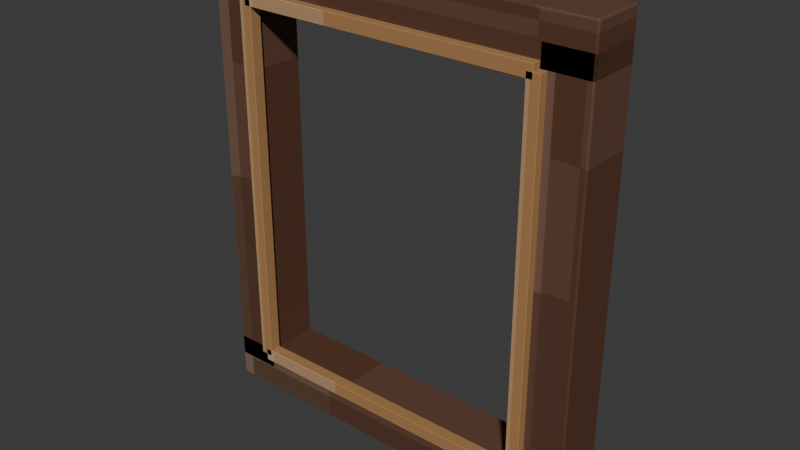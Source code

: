 # Source: normal_picture_frame_empty.blend  (saved by Blender 5.2.44; exported with 4.5.12 LTS)
import bpy
from mathutils import Matrix  # noqa: F401  (used for matrix-valued properties, if any)

bpy.ops.wm.read_factory_settings(use_empty=True)
scene = bpy.context.scene
scene.name = 'Scene'

# ---- collections
col_collection = bpy.data.collections.new('Collection'); scene.collection.children.link(col_collection)

# ---- images (referenced by path relative to the original .blend; pixels are not part of the script)
import os
ASSET_DIR = os.environ.get("B2B_ASSET_DIR", "")  # directory of the original .blend (textures are referenced by path, not embedded)
HERE = os.path.dirname(os.path.abspath(__file__))  # packed textures are extracted next to this script under _unpacked/

def load_image(name, relpath, width, height, colorspace="sRGB"):
    """Load a texture the original file referenced (path relative to the .blend, or extracted next to this script)."""
    p = next((c for c in (os.path.join(HERE, relpath), os.path.join(ASSET_DIR, relpath)) if relpath and os.path.exists(c)), "")
    if p:
        img = bpy.data.images.load(p, check_existing=True)
        img.name = name
    else:  # same state as the original file: an image datablock whose file is absent (Cycles renders it pink)
        img = bpy.data.images.new(name, width, height)
        img.source = "FILE"
        img.filepath = "//" + (relpath or name)
    img.colorspace_settings.name = colorspace
    return img
img_normal_picture_frame_empty_pixel_atlas = load_image('normal_picture_frame_empty_pixel_atlas', '_unpacked/normal_picture_frame_empty_pixel_atlas.4cdcf23b.png', 112, 16, 'sRGB')

# ---- materials (node trees are filled in below, after node groups)
mat_normal_picture_frame_empty_pixel_paint = bpy.data.materials.new('Normal Picture Frame Empty pixel paint')

# ---- material node trees
mat_normal_picture_frame_empty_pixel_paint.use_nodes = True; mat_normal_picture_frame_empty_pixel_paint.node_tree.nodes.clear()
_N = mat_normal_picture_frame_empty_pixel_paint.node_tree.nodes; _L = mat_normal_picture_frame_empty_pixel_paint.node_tree.links
n0 = _N.new('ShaderNodeBsdfPrincipled'); n0.name = 'Principled BSDF'; n0.location = (-200, 100)
n0.inputs[1].default_value = 0.06
n0.inputs[2].default_value = 0.76
n0.inputs[10].default_value = 0.005
n1 = _N.new('ShaderNodeOutputMaterial'); n1.name = 'Material Output'; n1.location = (200, 100)
n2 = _N.new('ShaderNodeTexImage'); n2.name = 'Image Texture'; n2.location = (0, 0)
n2.image = img_normal_picture_frame_empty_pixel_atlas
n2.interpolation = 'Closest'
_L.new(n0.outputs[0], n1.inputs[0])
_L.new(n2.outputs[0], n0.inputs[0])
n1.is_active_output = True

# ---- world
world_world = bpy.data.worlds.new('World'); scene.world = world_world
world_world.use_nodes = True; world_world.node_tree.nodes.clear()
_N = world_world.node_tree.nodes; _L = world_world.node_tree.links
n0 = _N.new('ShaderNodeOutputWorld'); n0.name = 'World Output'; n0.location = (200, 100)
n1 = _N.new('ShaderNodeBackground'); n1.name = 'Background'; n1.location = (-200, 100)
n1.inputs[0].default_value = (0.05088, 0.05088, 0.05088, 1.0)
_L.new(n1.outputs[0], n0.inputs[0])
n0.is_active_output = True
world_world.color = (0.05088, 0.05088, 0.05088)
world_world.sun_shadow_jitter_overblur = 0.0

# ---- meshes
me_cube = bpy.data.meshes.new('Cube')
me_cube.from_pydata([(-0.0445, -0.052, -0.42), (-0.0445, -0.055, -0.417), (-0.0475, -0.052, -0.417), (-0.0445, -0.055, 0.417), (-0.0445, -0.052, 0.42), (-0.0475, -0.052, 0.417), (-0.0445, 0.052, -0.42), (-0.0475, 0.052, -0.417), (-0.0445, 0.055, -0.417), (-0.0445, 0.052, 0.42), (-0.0445, 0.055, 0.417), (-0.0475, 0.052, 0.417), (0.0445, -0.052, -0.42), (0.0475, -0.052, -0.417), (0.0445, -0.055, -0.417), (0.0445, -0.052, 0.42), (0.0445, -0.055, 0.417), (0.0475, -0.052, 0.417), (0.0445, 0.052, -0.42), (0.0445, 0.055, -0.417), (0.0475, 0.052, -0.417), (0.0445, 0.052, 0.42), (0.0475, 0.052, 0.417), (0.0445, 0.055, 0.417)], [], [(0, 1, 2), (3, 4, 5), (6, 7, 8), (9, 10, 11), (12, 13, 14), (15, 16, 17), (18, 19, 20), (21, 22, 23), (6, 0, 2, 7), (1, 3, 5, 2), (4, 9, 11, 5), (10, 8, 7, 11), (18, 6, 8, 19), (9, 21, 23, 10), (22, 20, 19, 23), (12, 18, 20, 13), (21, 15, 17, 22), (16, 14, 13, 17), (0, 12, 14, 1), (15, 4, 3, 16), (6, 18, 12, 0), (2, 5, 11, 7), (14, 16, 3, 1), (21, 9, 4, 15), (8, 10, 23, 19), (20, 22, 17, 13)])
_uv = me_cube.uv_layers.new(name='UVMap')
_uv.uv.foreach_set('vector', [0.3105, 0.7164, 0.3105, 0.7225, 0.3095, 0.7164, 0.3729, 0.938, 0.373, 0.938, 0.3729, 0.945, 0.3105, 0.5061, 0.3095, 0.5061, 0.3105, 0.5, 0.373, 0.2802, 0.3729, 0.2845, 0.3729, 0.2729, 0.3402, 0.7164, 0.3413, 0.7164, 0.3408, 0.726, 0.3735, 0.723, 0.3729, 0.7295, 0.3729, 0.7179, 0.3402, 0.5061, 0.3408, 0.4965, 0.3413, 0.5061, 0.3735, 0.5028, 0.3729, 0.5061, 0.3729, 0.4947, 0.3105, 0.5061, 0.3105, 0.7164, 0.3095, 0.7164, 0.3095, 0.5061, 0.3414, 0.055, 0.3729, 0.055, 0.3729, 0.06107, 0.3414, 0.06107, 0.373, 0.06107, 0.373, 0.2802, 0.3729, 0.2729, 0.3729, 0.06107, 0.3729, 0.2845, 0.3414, 0.2845, 0.3414, 0.2714, 0.3729, 0.2729, 0.3402, 0.5061, 0.3105, 0.5061, 0.3105, 0.5, 0.3408, 0.4965, 0.373, 0.2802, 0.3735, 0.5028, 0.3729, 0.4947, 0.3729, 0.2845, 0.3729, 0.5061, 0.3413, 0.5061, 0.3408, 0.4965, 0.3729, 0.4947, 0.3402, 0.7164, 0.3402, 0.5061, 0.3413, 0.5061, 0.3413, 0.7164, 0.3735, 0.5028, 0.3735, 0.723, 0.3729, 0.7179, 0.3729, 0.5061, 0.3729, 0.7295, 0.3408, 0.726, 0.3413, 0.7164, 0.3729, 0.7179, 0.3105, 0.7164, 0.3402, 0.7164, 0.3408, 0.726, 0.3105, 0.7225, 0.3735, 0.723, 0.373, 0.938, 0.3729, 0.938, 0.3729, 0.7295, 0.3105, 0.5061, 0.3402, 0.5061, 0.3402, 0.7164, 0.3105, 0.7164, 0.3414, 0.06107, 0.3729, 0.06107, 0.3729, 0.2729, 0.3414, 0.2714, 0.3408, 0.726, 0.3729, 0.7295, 0.3729, 0.938, 0.3414, 0.938, 0.3735, 0.5028, 0.4038, 0.5061, 0.4038, 0.7164, 0.3735, 0.723, 0.3414, 0.2845, 0.3729, 0.2845, 0.3729, 0.4947, 0.3408, 0.4965, 0.3413, 0.5061, 0.3729, 0.5061, 0.3729, 0.7179, 0.3413, 0.7164])
me_cube.materials.append(mat_normal_picture_frame_empty_pixel_paint)
me_cube.update()
me_cube_001 = bpy.data.meshes.new('Cube.001')
me_cube_001.from_pydata([(-0.0445, -0.052, -0.42), (-0.0445, -0.055, -0.417), (-0.0475, -0.052, -0.417), (-0.0445, -0.055, 0.417), (-0.0445, -0.052, 0.42), (-0.0475, -0.052, 0.417), (-0.0445, 0.052, -0.42), (-0.0475, 0.052, -0.417), (-0.0445, 0.055, -0.417), (-0.0445, 0.052, 0.42), (-0.0445, 0.055, 0.417), (-0.0475, 0.052, 0.417), (0.0445, -0.052, -0.42), (0.0475, -0.052, -0.417), (0.0445, -0.055, -0.417), (0.0445, -0.052, 0.42), (0.0445, -0.055, 0.417), (0.0475, -0.052, 0.417), (0.0445, 0.052, -0.42), (0.0445, 0.055, -0.417), (0.0475, 0.052, -0.417), (0.0445, 0.052, 0.42), (0.0475, 0.052, 0.417), (0.0445, 0.055, 0.417)], [], [(0, 1, 2), (3, 4, 5), (6, 7, 8), (9, 10, 11), (12, 13, 14), (15, 16, 17), (18, 19, 20), (21, 22, 23), (6, 0, 2, 7), (1, 3, 5, 2), (4, 9, 11, 5), (10, 8, 7, 11), (18, 6, 8, 19), (9, 21, 23, 10), (22, 20, 19, 23), (12, 18, 20, 13), (21, 15, 17, 22), (16, 14, 13, 17), (0, 12, 14, 1), (15, 4, 3, 16), (6, 18, 12, 0), (2, 5, 11, 7), (14, 16, 3, 1), (21, 9, 4, 15), (8, 10, 23, 19), (20, 22, 17, 13)])
_uv = me_cube_001.uv_layers.new(name='UVMap')
_uv.uv.foreach_set('vector', [0.3105, 0.7164, 0.3105, 0.7225, 0.3095, 0.7164, 0.3729, 0.938, 0.373, 0.938, 0.3729, 0.945, 0.3105, 0.5061, 0.3095, 0.5061, 0.3105, 0.5, 0.373, 0.2802, 0.3729, 0.2845, 0.3729, 0.2729, 0.3402, 0.7164, 0.3413, 0.7164, 0.3408, 0.726, 0.3735, 0.723, 0.3729, 0.7295, 0.3729, 0.7179, 0.3402, 0.5061, 0.3408, 0.4965, 0.3413, 0.5061, 0.3735, 0.5028, 0.3729, 0.5061, 0.3729, 0.4947, 0.3105, 0.5061, 0.3105, 0.7164, 0.3095, 0.7164, 0.3095, 0.5061, 0.3414, 0.055, 0.3729, 0.055, 0.3729, 0.06107, 0.3414, 0.06107, 0.373, 0.06107, 0.373, 0.2802, 0.3729, 0.2729, 0.3729, 0.06107, 0.3729, 0.2845, 0.3414, 0.2845, 0.3414, 0.2714, 0.3729, 0.2729, 0.3402, 0.5061, 0.3105, 0.5061, 0.3105, 0.5, 0.3408, 0.4965, 0.373, 0.2802, 0.3735, 0.5028, 0.3729, 0.4947, 0.3729, 0.2845, 0.3729, 0.5061, 0.3413, 0.5061, 0.3408, 0.4965, 0.3729, 0.4947, 0.3402, 0.7164, 0.3402, 0.5061, 0.3413, 0.5061, 0.3413, 0.7164, 0.3735, 0.5028, 0.3735, 0.723, 0.3729, 0.7179, 0.3729, 0.5061, 0.3729, 0.7295, 0.3408, 0.726, 0.3413, 0.7164, 0.3729, 0.7179, 0.3105, 0.7164, 0.3402, 0.7164, 0.3408, 0.726, 0.3105, 0.7225, 0.3735, 0.723, 0.373, 0.938, 0.3729, 0.938, 0.3729, 0.7295, 0.3105, 0.5061, 0.3402, 0.5061, 0.3402, 0.7164, 0.3105, 0.7164, 0.3414, 0.06107, 0.3729, 0.06107, 0.3729, 0.2729, 0.3414, 0.2714, 0.3408, 0.726, 0.3729, 0.7295, 0.3729, 0.938, 0.3414, 0.938, 0.3735, 0.5028, 0.4038, 0.5061, 0.4038, 0.7164, 0.3735, 0.723, 0.3414, 0.2845, 0.3729, 0.2845, 0.3729, 0.4947, 0.3408, 0.4965, 0.3413, 0.5061, 0.3729, 0.5061, 0.3729, 0.7179, 0.3413, 0.7164])
me_cube_001.materials.append(mat_normal_picture_frame_empty_pixel_paint)
me_cube_001.update()
me_cube_002 = bpy.data.meshes.new('Cube.002')
me_cube_002.from_pydata([(-0.3945, -0.052, -0.0475), (-0.3945, -0.055, -0.0445), (-0.3975, -0.052, -0.0445), (-0.3945, -0.055, 0.0445), (-0.3945, -0.052, 0.0475), (-0.3975, -0.052, 0.0445), (-0.3945, 0.052, -0.0475), (-0.3975, 0.052, -0.0445), (-0.3945, 0.055, -0.0445), (-0.3945, 0.052, 0.0475), (-0.3945, 0.055, 0.0445), (-0.3975, 0.052, 0.0445), (0.3945, -0.052, -0.0475), (0.3975, -0.052, -0.0445), (0.3945, -0.055, -0.0445), (0.3945, -0.052, 0.0475), (0.3945, -0.055, 0.0445), (0.3975, -0.052, 0.0445), (0.3945, 0.052, -0.0475), (0.3945, 0.055, -0.0445), (0.3975, 0.052, -0.0445), (0.3945, 0.052, 0.0475), (0.3975, 0.052, 0.0445), (0.3945, 0.055, 0.0445)], [], [(0, 1, 2), (3, 4, 5), (6, 7, 8), (9, 10, 11), (12, 13, 14), (15, 16, 17), (18, 19, 20), (21, 22, 23), (6, 0, 2, 7), (1, 3, 5, 2), (4, 9, 11, 5), (10, 8, 7, 11), (18, 6, 8, 19), (9, 21, 23, 10), (22, 20, 19, 23), (12, 18, 20, 13), (21, 15, 17, 22), (16, 14, 13, 17), (0, 12, 14, 1), (15, 4, 3, 16), (6, 18, 12, 0), (2, 5, 11, 7), (14, 16, 3, 1), (21, 9, 4, 15), (8, 10, 23, 19), (20, 22, 17, 13)])
_uv = me_cube_002.uv_layers.new(name='UVMap')
_uv.uv.foreach_set('vector', [0.3096, 0.7164, 0.3096, 0.7225, 0.3095, 0.7164, 0.372, 0.9442, 0.373, 0.9442, 0.372, 0.945, 0.3096, 0.5061, 0.3095, 0.5061, 0.3096, 0.5, 0.373, 0.276, 0.372, 0.2783, 0.372, 0.2729, 0.3411, 0.7164, 0.342, 0.7164, 0.3417, 0.7229, 0.3731, 0.7199, 0.372, 0.7233, 0.372, 0.7179, 0.3411, 0.5061, 0.3417, 0.4996, 0.342, 0.5061, 0.3731, 0.5043, 0.372, 0.5061, 0.372, 0.4994, 0.3096, 0.5061, 0.3096, 0.7164, 0.3095, 0.7164, 0.3095, 0.5061, 0.3423, 0.055, 0.372, 0.055, 0.372, 0.06107, 0.3423, 0.06107, 0.373, 0.06107, 0.373, 0.276, 0.372, 0.2729, 0.372, 0.06107, 0.372, 0.2783, 0.3423, 0.2783, 0.3423, 0.2714, 0.372, 0.2729, 0.3411, 0.5061, 0.3096, 0.5061, 0.3096, 0.5, 0.3417, 0.4996, 0.373, 0.276, 0.3731, 0.5043, 0.372, 0.4994, 0.372, 0.2783, 0.372, 0.5061, 0.342, 0.5061, 0.3417, 0.4996, 0.372, 0.4994, 0.3411, 0.7164, 0.3411, 0.5061, 0.342, 0.5061, 0.342, 0.7164, 0.3731, 0.5043, 0.3731, 0.7199, 0.372, 0.7179, 0.372, 0.5061, 0.372, 0.7233, 0.3417, 0.7229, 0.342, 0.7164, 0.372, 0.7179, 0.3096, 0.7164, 0.3411, 0.7164, 0.3417, 0.7229, 0.3096, 0.7225, 0.3731, 0.7199, 0.373, 0.9442, 0.372, 0.9442, 0.372, 0.7233, 0.3096, 0.5061, 0.3411, 0.5061, 0.3411, 0.7164, 0.3096, 0.7164, 0.3423, 0.06107, 0.372, 0.06107, 0.372, 0.2729, 0.3423, 0.2714, 0.3417, 0.7229, 0.372, 0.7233, 0.372, 0.9442, 0.3423, 0.9442, 0.3731, 0.5043, 0.4047, 0.5061, 0.4047, 0.7164, 0.3731, 0.7199, 0.3423, 0.2783, 0.372, 0.2783, 0.372, 0.4994, 0.3417, 0.4996, 0.342, 0.5061, 0.372, 0.5061, 0.372, 0.7179, 0.342, 0.7164])
me_cube_002.materials.append(mat_normal_picture_frame_empty_pixel_paint)
me_cube_002.update()
me_cube_003 = bpy.data.meshes.new('Cube.003')
me_cube_003.from_pydata([(-0.3945, -0.052, -0.0475), (-0.3945, -0.055, -0.0445), (-0.3975, -0.052, -0.0445), (-0.3945, -0.055, 0.0445), (-0.3945, -0.052, 0.0475), (-0.3975, -0.052, 0.0445), (-0.3945, 0.052, -0.0475), (-0.3975, 0.052, -0.0445), (-0.3945, 0.055, -0.0445), (-0.3945, 0.052, 0.0475), (-0.3945, 0.055, 0.0445), (-0.3975, 0.052, 0.0445), (0.3945, -0.052, -0.0475), (0.3975, -0.052, -0.0445), (0.3945, -0.055, -0.0445), (0.3945, -0.052, 0.0475), (0.3945, -0.055, 0.0445), (0.3975, -0.052, 0.0445), (0.3945, 0.052, -0.0475), (0.3945, 0.055, -0.0445), (0.3975, 0.052, -0.0445), (0.3945, 0.052, 0.0475), (0.3975, 0.052, 0.0445), (0.3945, 0.055, 0.0445)], [], [(0, 1, 2), (3, 4, 5), (6, 7, 8), (9, 10, 11), (12, 13, 14), (15, 16, 17), (18, 19, 20), (21, 22, 23), (6, 0, 2, 7), (1, 3, 5, 2), (4, 9, 11, 5), (10, 8, 7, 11), (18, 6, 8, 19), (9, 21, 23, 10), (22, 20, 19, 23), (12, 18, 20, 13), (21, 15, 17, 22), (16, 14, 13, 17), (0, 12, 14, 1), (15, 4, 3, 16), (6, 18, 12, 0), (2, 5, 11, 7), (14, 16, 3, 1), (21, 9, 4, 15), (8, 10, 23, 19), (20, 22, 17, 13)])
_uv = me_cube_003.uv_layers.new(name='UVMap')
_uv.uv.foreach_set('vector', [0.3096, 0.7164, 0.3096, 0.7225, 0.3095, 0.7164, 0.372, 0.9442, 0.373, 0.9442, 0.372, 0.945, 0.3096, 0.5061, 0.3095, 0.5061, 0.3096, 0.5, 0.373, 0.276, 0.372, 0.2783, 0.372, 0.2729, 0.3411, 0.7164, 0.342, 0.7164, 0.3417, 0.7229, 0.3731, 0.7199, 0.372, 0.7233, 0.372, 0.7179, 0.3411, 0.5061, 0.3417, 0.4996, 0.342, 0.5061, 0.3731, 0.5043, 0.372, 0.5061, 0.372, 0.4994, 0.3096, 0.5061, 0.3096, 0.7164, 0.3095, 0.7164, 0.3095, 0.5061, 0.3423, 0.055, 0.372, 0.055, 0.372, 0.06107, 0.3423, 0.06107, 0.373, 0.06107, 0.373, 0.276, 0.372, 0.2729, 0.372, 0.06107, 0.372, 0.2783, 0.3423, 0.2783, 0.3423, 0.2714, 0.372, 0.2729, 0.3411, 0.5061, 0.3096, 0.5061, 0.3096, 0.5, 0.3417, 0.4996, 0.373, 0.276, 0.3731, 0.5043, 0.372, 0.4994, 0.372, 0.2783, 0.372, 0.5061, 0.342, 0.5061, 0.3417, 0.4996, 0.372, 0.4994, 0.3411, 0.7164, 0.3411, 0.5061, 0.342, 0.5061, 0.342, 0.7164, 0.3731, 0.5043, 0.3731, 0.7199, 0.372, 0.7179, 0.372, 0.5061, 0.372, 0.7233, 0.3417, 0.7229, 0.342, 0.7164, 0.372, 0.7179, 0.3096, 0.7164, 0.3411, 0.7164, 0.3417, 0.7229, 0.3096, 0.7225, 0.3731, 0.7199, 0.373, 0.9442, 0.372, 0.9442, 0.372, 0.7233, 0.3096, 0.5061, 0.3411, 0.5061, 0.3411, 0.7164, 0.3096, 0.7164, 0.3423, 0.06107, 0.372, 0.06107, 0.372, 0.2729, 0.3423, 0.2714, 0.3417, 0.7229, 0.372, 0.7233, 0.372, 0.9442, 0.3423, 0.9442, 0.3731, 0.5043, 0.4047, 0.5061, 0.4047, 0.7164, 0.3731, 0.7199, 0.3423, 0.2783, 0.372, 0.2783, 0.372, 0.4994, 0.3417, 0.4996, 0.342, 0.5061, 0.372, 0.5061, 0.372, 0.7179, 0.342, 0.7164])
me_cube_003.materials.append(mat_normal_picture_frame_empty_pixel_paint)
me_cube_003.update()
me_cube_004 = bpy.data.meshes.new('Cube.004')
me_cube_004.from_pydata([(-0.0123, -0.0111, -0.3749), (-0.0123, -0.0121, -0.3739), (-0.0133, -0.0111, -0.3739), (-0.0123, -0.0121, 0.3739), (-0.0123, -0.0111, 0.3749), (-0.0133, -0.0111, 0.3739), (-0.0123, 0.0111, -0.3749), (-0.0133, 0.0111, -0.3739), (-0.0123, 0.0121, -0.3739), (-0.0123, 0.0111, 0.3749), (-0.0123, 0.0121, 0.3739), (-0.0133, 0.0111, 0.3739), (0.0123, -0.0111, -0.3749), (0.0133, -0.0111, -0.3739), (0.0123, -0.0121, -0.3739), (0.0123, -0.0111, 0.3749), (0.0123, -0.0121, 0.3739), (0.0133, -0.0111, 0.3739), (0.0123, 0.0111, -0.3749), (0.0123, 0.0121, -0.3739), (0.0133, 0.0111, -0.3739), (0.0123, 0.0111, 0.3749), (0.0133, 0.0111, 0.3739), (0.0123, 0.0121, 0.3739)], [], [(0, 1, 2), (3, 4, 5), (6, 7, 8), (9, 10, 11), (12, 13, 14), (15, 16, 17), (18, 19, 20), (21, 22, 23), (6, 0, 2, 7), (1, 3, 5, 2), (4, 9, 11, 5), (10, 8, 7, 11), (18, 6, 8, 19), (9, 21, 23, 10), (22, 20, 19, 23), (12, 18, 20, 13), (21, 15, 17, 22), (16, 14, 13, 17), (0, 12, 14, 1), (15, 4, 3, 16), (6, 18, 12, 0), (2, 5, 11, 7), (14, 16, 3, 1), (21, 9, 4, 15), (8, 10, 23, 19), (20, 22, 17, 13)])
_uv = me_cube_004.uv_layers.new(name='UVMap')
_uv.uv.foreach_set('vector', [0.5964, 0.7133, 0.5964, 0.7225, 0.5952, 0.7133, 0.6587, 0.9366, 0.6587, 0.9366, 0.6587, 0.945, 0.5964, 0.5092, 0.5952, 0.5092, 0.5964, 0.5, 0.6587, 0.28, 0.6587, 0.2859, 0.6587, 0.2706, 0.6258, 0.7133, 0.627, 0.7133, 0.6264, 0.7267, 0.6593, 0.7221, 0.6587, 0.7309, 0.6587, 0.7156, 0.6258, 0.5092, 0.6264, 0.4958, 0.627, 0.5092, 0.6593, 0.5048, 0.6587, 0.5092, 0.6587, 0.4937, 0.5964, 0.5092, 0.5964, 0.7133, 0.5952, 0.7133, 0.5952, 0.5092, 0.627, 0.055, 0.6587, 0.055, 0.6587, 0.06419, 0.627, 0.06419, 0.6587, 0.06419, 0.6587, 0.28, 0.6587, 0.2706, 0.6587, 0.06419, 0.6587, 0.2859, 0.627, 0.2859, 0.627, 0.2683, 0.6587, 0.2706, 0.6258, 0.5092, 0.5964, 0.5092, 0.5964, 0.5, 0.6264, 0.4958, 0.6587, 0.28, 0.6593, 0.5048, 0.6587, 0.4937, 0.6587, 0.2859, 0.6587, 0.5092, 0.627, 0.5092, 0.6264, 0.4958, 0.6587, 0.4937, 0.6258, 0.7133, 0.6258, 0.5092, 0.627, 0.5092, 0.627, 0.7133, 0.6593, 0.5048, 0.6593, 0.7221, 0.6587, 0.7156, 0.6587, 0.5092, 0.6587, 0.7309, 0.6264, 0.7267, 0.627, 0.7133, 0.6587, 0.7156, 0.5964, 0.7133, 0.6258, 0.7133, 0.6264, 0.7267, 0.5964, 0.7225, 0.6593, 0.7221, 0.6587, 0.9366, 0.6587, 0.9366, 0.6587, 0.7309, 0.5964, 0.5092, 0.6258, 0.5092, 0.6258, 0.7133, 0.5964, 0.7133, 0.627, 0.06419, 0.6587, 0.06419, 0.6587, 0.2706, 0.627, 0.2683, 0.6264, 0.7267, 0.6587, 0.7309, 0.6587, 0.9366, 0.627, 0.9366, 0.6593, 0.5048, 0.6893, 0.5092, 0.6893, 0.7133, 0.6593, 0.7221, 0.627, 0.2859, 0.6587, 0.2859, 0.6587, 0.4937, 0.6264, 0.4958, 0.627, 0.5092, 0.6587, 0.5092, 0.6587, 0.7156, 0.627, 0.7133])
me_cube_004.materials.append(mat_normal_picture_frame_empty_pixel_paint)
me_cube_004.update()
me_cube_005 = bpy.data.meshes.new('Cube.005')
me_cube_005.from_pydata([(-0.0123, -0.0111, -0.3749), (-0.0123, -0.0121, -0.3739), (-0.0133, -0.0111, -0.3739), (-0.0123, -0.0121, 0.3739), (-0.0123, -0.0111, 0.3749), (-0.0133, -0.0111, 0.3739), (-0.0123, 0.0111, -0.3749), (-0.0133, 0.0111, -0.3739), (-0.0123, 0.0121, -0.3739), (-0.0123, 0.0111, 0.3749), (-0.0123, 0.0121, 0.3739), (-0.0133, 0.0111, 0.3739), (0.0123, -0.0111, -0.3749), (0.0133, -0.0111, -0.3739), (0.0123, -0.0121, -0.3739), (0.0123, -0.0111, 0.3749), (0.0123, -0.0121, 0.3739), (0.0133, -0.0111, 0.3739), (0.0123, 0.0111, -0.3749), (0.0123, 0.0121, -0.3739), (0.0133, 0.0111, -0.3739), (0.0123, 0.0111, 0.3749), (0.0133, 0.0111, 0.3739), (0.0123, 0.0121, 0.3739)], [], [(0, 1, 2), (3, 4, 5), (6, 7, 8), (9, 10, 11), (12, 13, 14), (15, 16, 17), (18, 19, 20), (21, 22, 23), (6, 0, 2, 7), (1, 3, 5, 2), (4, 9, 11, 5), (10, 8, 7, 11), (18, 6, 8, 19), (9, 21, 23, 10), (22, 20, 19, 23), (12, 18, 20, 13), (21, 15, 17, 22), (16, 14, 13, 17), (0, 12, 14, 1), (15, 4, 3, 16), (6, 18, 12, 0), (2, 5, 11, 7), (14, 16, 3, 1), (21, 9, 4, 15), (8, 10, 23, 19), (20, 22, 17, 13)])
_uv = me_cube_005.uv_layers.new(name='UVMap')
_uv.uv.foreach_set('vector', [0.5964, 0.7133, 0.5964, 0.7225, 0.5952, 0.7133, 0.6587, 0.9366, 0.6587, 0.9366, 0.6587, 0.945, 0.5964, 0.5092, 0.5952, 0.5092, 0.5964, 0.5, 0.6587, 0.28, 0.6587, 0.2859, 0.6587, 0.2706, 0.6258, 0.7133, 0.627, 0.7133, 0.6264, 0.7267, 0.6593, 0.7221, 0.6587, 0.7309, 0.6587, 0.7156, 0.6258, 0.5092, 0.6264, 0.4958, 0.627, 0.5092, 0.6593, 0.5048, 0.6587, 0.5092, 0.6587, 0.4937, 0.5964, 0.5092, 0.5964, 0.7133, 0.5952, 0.7133, 0.5952, 0.5092, 0.627, 0.055, 0.6587, 0.055, 0.6587, 0.06419, 0.627, 0.06419, 0.6587, 0.06419, 0.6587, 0.28, 0.6587, 0.2706, 0.6587, 0.06419, 0.6587, 0.2859, 0.627, 0.2859, 0.627, 0.2683, 0.6587, 0.2706, 0.6258, 0.5092, 0.5964, 0.5092, 0.5964, 0.5, 0.6264, 0.4958, 0.6587, 0.28, 0.6593, 0.5048, 0.6587, 0.4937, 0.6587, 0.2859, 0.6587, 0.5092, 0.627, 0.5092, 0.6264, 0.4958, 0.6587, 0.4937, 0.6258, 0.7133, 0.6258, 0.5092, 0.627, 0.5092, 0.627, 0.7133, 0.6593, 0.5048, 0.6593, 0.7221, 0.6587, 0.7156, 0.6587, 0.5092, 0.6587, 0.7309, 0.6264, 0.7267, 0.627, 0.7133, 0.6587, 0.7156, 0.5964, 0.7133, 0.6258, 0.7133, 0.6264, 0.7267, 0.5964, 0.7225, 0.6593, 0.7221, 0.6587, 0.9366, 0.6587, 0.9366, 0.6587, 0.7309, 0.5964, 0.5092, 0.6258, 0.5092, 0.6258, 0.7133, 0.5964, 0.7133, 0.627, 0.06419, 0.6587, 0.06419, 0.6587, 0.2706, 0.627, 0.2683, 0.6264, 0.7267, 0.6587, 0.7309, 0.6587, 0.9366, 0.627, 0.9366, 0.6593, 0.5048, 0.6893, 0.5092, 0.6893, 0.7133, 0.6593, 0.7221, 0.627, 0.2859, 0.6587, 0.2859, 0.6587, 0.4937, 0.6264, 0.4958, 0.627, 0.5092, 0.6587, 0.5092, 0.6587, 0.7156, 0.627, 0.7133])
me_cube_005.materials.append(mat_normal_picture_frame_empty_pixel_paint)
me_cube_005.update()
me_cube_006 = bpy.data.meshes.new('Cube.006')
me_cube_006.from_pydata([(-0.3039, -0.0111, -0.0133), (-0.3039, -0.0121, -0.0123), (-0.3049, -0.0111, -0.0123), (-0.3039, -0.0121, 0.0123), (-0.3039, -0.0111, 0.0133), (-0.3049, -0.0111, 0.0123), (-0.3039, 0.0111, -0.0133), (-0.3049, 0.0111, -0.0123), (-0.3039, 0.0121, -0.0123), (-0.3039, 0.0111, 0.0133), (-0.3039, 0.0121, 0.0123), (-0.3049, 0.0111, 0.0123), (0.3039, -0.0111, -0.0133), (0.3049, -0.0111, -0.0123), (0.3039, -0.0121, -0.0123), (0.3039, -0.0111, 0.0133), (0.3039, -0.0121, 0.0123), (0.3049, -0.0111, 0.0123), (0.3039, 0.0111, -0.0133), (0.3039, 0.0121, -0.0123), (0.3049, 0.0111, -0.0123), (0.3039, 0.0111, 0.0133), (0.3049, 0.0111, 0.0123), (0.3039, 0.0121, 0.0123)], [], [(0, 1, 2), (3, 4, 5), (6, 7, 8), (9, 10, 11), (12, 13, 14), (15, 16, 17), (18, 19, 20), (21, 22, 23), (6, 0, 2, 7), (1, 3, 5, 2), (4, 9, 11, 5), (10, 8, 7, 11), (18, 6, 8, 19), (9, 21, 23, 10), (22, 20, 19, 23), (12, 18, 20, 13), (21, 15, 17, 22), (16, 14, 13, 17), (0, 12, 14, 1), (15, 4, 3, 16), (6, 18, 12, 0), (2, 5, 11, 7), (14, 16, 3, 1), (21, 9, 4, 15), (8, 10, 23, 19), (20, 22, 17, 13)])
_uv = me_cube_006.uv_layers.new(name='UVMap')
_uv.uv.foreach_set('vector', [0.5952, 0.7133, 0.5952, 0.7225, 0.5952, 0.7133, 0.6576, 0.9446, 0.6587, 0.9446, 0.6576, 0.945, 0.5952, 0.5092, 0.5952, 0.5092, 0.5952, 0.5, 0.6587, 0.2747, 0.6576, 0.2779, 0.6576, 0.2706, 0.6269, 0.7133, 0.6279, 0.7133, 0.6275, 0.7227, 0.6588, 0.7181, 0.6576, 0.7229, 0.6576, 0.7156, 0.6269, 0.5092, 0.6275, 0.4998, 0.6279, 0.5092, 0.6588, 0.5068, 0.6576, 0.5092, 0.6576, 0.4997, 0.5952, 0.5092, 0.5952, 0.7133, 0.5952, 0.7133, 0.5952, 0.5092, 0.6282, 0.055, 0.6576, 0.055, 0.6576, 0.06419, 0.6282, 0.06419, 0.6587, 0.06419, 0.6587, 0.2747, 0.6576, 0.2706, 0.6576, 0.06419, 0.6576, 0.2779, 0.6282, 0.2779, 0.6282, 0.2683, 0.6576, 0.2706, 0.6269, 0.5092, 0.5952, 0.5092, 0.5952, 0.5, 0.6275, 0.4998, 0.6587, 0.2747, 0.6588, 0.5068, 0.6576, 0.4997, 0.6576, 0.2779, 0.6576, 0.5092, 0.6279, 0.5092, 0.6275, 0.4998, 0.6576, 0.4997, 0.6269, 0.7133, 0.6269, 0.5092, 0.6279, 0.5092, 0.6279, 0.7133, 0.6588, 0.5068, 0.6588, 0.7181, 0.6576, 0.7156, 0.6576, 0.5092, 0.6576, 0.7229, 0.6275, 0.7227, 0.6279, 0.7133, 0.6576, 0.7156, 0.5952, 0.7133, 0.6269, 0.7133, 0.6275, 0.7227, 0.5952, 0.7225, 0.6588, 0.7181, 0.6587, 0.9446, 0.6576, 0.9446, 0.6576, 0.7229, 0.5952, 0.5092, 0.6269, 0.5092, 0.6269, 0.7133, 0.5952, 0.7133, 0.6282, 0.06419, 0.6576, 0.06419, 0.6576, 0.2706, 0.6282, 0.2683, 0.6275, 0.7227, 0.6576, 0.7229, 0.6576, 0.9446, 0.6282, 0.9446, 0.6588, 0.5068, 0.6905, 0.5092, 0.6905, 0.7133, 0.6588, 0.7181, 0.6282, 0.2779, 0.6576, 0.2779, 0.6576, 0.4997, 0.6275, 0.4998, 0.6279, 0.5092, 0.6576, 0.5092, 0.6576, 0.7156, 0.6279, 0.7133])
me_cube_006.materials.append(mat_normal_picture_frame_empty_pixel_paint)
me_cube_006.update()
me_cube_007 = bpy.data.meshes.new('Cube.007')
me_cube_007.from_pydata([(-0.3039, -0.0111, -0.0133), (-0.3039, -0.0121, -0.0123), (-0.3049, -0.0111, -0.0123), (-0.3039, -0.0121, 0.0123), (-0.3039, -0.0111, 0.0133), (-0.3049, -0.0111, 0.0123), (-0.3039, 0.0111, -0.0133), (-0.3049, 0.0111, -0.0123), (-0.3039, 0.0121, -0.0123), (-0.3039, 0.0111, 0.0133), (-0.3039, 0.0121, 0.0123), (-0.3049, 0.0111, 0.0123), (0.3039, -0.0111, -0.0133), (0.3049, -0.0111, -0.0123), (0.3039, -0.0121, -0.0123), (0.3039, -0.0111, 0.0133), (0.3039, -0.0121, 0.0123), (0.3049, -0.0111, 0.0123), (0.3039, 0.0111, -0.0133), (0.3039, 0.0121, -0.0123), (0.3049, 0.0111, -0.0123), (0.3039, 0.0111, 0.0133), (0.3049, 0.0111, 0.0123), (0.3039, 0.0121, 0.0123)], [], [(0, 1, 2), (3, 4, 5), (6, 7, 8), (9, 10, 11), (12, 13, 14), (15, 16, 17), (18, 19, 20), (21, 22, 23), (6, 0, 2, 7), (1, 3, 5, 2), (4, 9, 11, 5), (10, 8, 7, 11), (18, 6, 8, 19), (9, 21, 23, 10), (22, 20, 19, 23), (12, 18, 20, 13), (21, 15, 17, 22), (16, 14, 13, 17), (0, 12, 14, 1), (15, 4, 3, 16), (6, 18, 12, 0), (2, 5, 11, 7), (14, 16, 3, 1), (21, 9, 4, 15), (8, 10, 23, 19), (20, 22, 17, 13)])
_uv = me_cube_007.uv_layers.new(name='UVMap')
_uv.uv.foreach_set('vector', [0.5952, 0.7133, 0.5952, 0.7225, 0.5952, 0.7133, 0.6576, 0.9446, 0.6587, 0.9446, 0.6576, 0.945, 0.5952, 0.5092, 0.5952, 0.5092, 0.5952, 0.5, 0.6587, 0.2747, 0.6576, 0.2779, 0.6576, 0.2706, 0.6269, 0.7133, 0.6279, 0.7133, 0.6275, 0.7227, 0.6588, 0.7181, 0.6576, 0.7229, 0.6576, 0.7156, 0.6269, 0.5092, 0.6275, 0.4998, 0.6279, 0.5092, 0.6588, 0.5068, 0.6576, 0.5092, 0.6576, 0.4997, 0.5952, 0.5092, 0.5952, 0.7133, 0.5952, 0.7133, 0.5952, 0.5092, 0.6282, 0.055, 0.6576, 0.055, 0.6576, 0.06419, 0.6282, 0.06419, 0.6587, 0.06419, 0.6587, 0.2747, 0.6576, 0.2706, 0.6576, 0.06419, 0.6576, 0.2779, 0.6282, 0.2779, 0.6282, 0.2683, 0.6576, 0.2706, 0.6269, 0.5092, 0.5952, 0.5092, 0.5952, 0.5, 0.6275, 0.4998, 0.6587, 0.2747, 0.6588, 0.5068, 0.6576, 0.4997, 0.6576, 0.2779, 0.6576, 0.5092, 0.6279, 0.5092, 0.6275, 0.4998, 0.6576, 0.4997, 0.6269, 0.7133, 0.6269, 0.5092, 0.6279, 0.5092, 0.6279, 0.7133, 0.6588, 0.5068, 0.6588, 0.7181, 0.6576, 0.7156, 0.6576, 0.5092, 0.6576, 0.7229, 0.6275, 0.7227, 0.6279, 0.7133, 0.6576, 0.7156, 0.5952, 0.7133, 0.6269, 0.7133, 0.6275, 0.7227, 0.5952, 0.7225, 0.6588, 0.7181, 0.6587, 0.9446, 0.6576, 0.9446, 0.6576, 0.7229, 0.5952, 0.5092, 0.6269, 0.5092, 0.6269, 0.7133, 0.5952, 0.7133, 0.6282, 0.06419, 0.6576, 0.06419, 0.6576, 0.2706, 0.6282, 0.2683, 0.6275, 0.7227, 0.6576, 0.7229, 0.6576, 0.9446, 0.6282, 0.9446, 0.6588, 0.5068, 0.6905, 0.5092, 0.6905, 0.7133, 0.6588, 0.7181, 0.6282, 0.2779, 0.6576, 0.2779, 0.6576, 0.4997, 0.6275, 0.4998, 0.6279, 0.5092, 0.6576, 0.5092, 0.6576, 0.7156, 0.6279, 0.7133])
me_cube_007.materials.append(mat_normal_picture_frame_empty_pixel_paint)
me_cube_007.update()

# ---- objects
ob_framel = bpy.data.objects.new('FrameL', me_cube)
ob_framer = bpy.data.objects.new('FrameR', me_cube_001)
ob_frametop = bpy.data.objects.new('FrameTop', me_cube_002)
ob_framebottom = bpy.data.objects.new('FrameBottom', me_cube_003)
ob_innertriml = bpy.data.objects.new('InnerTrimL', me_cube_004)
ob_innertrimr = bpy.data.objects.new('InnerTrimR', me_cube_005)
ob_innertrimtop = bpy.data.objects.new('InnerTrimTop', me_cube_006)
ob_innertrimbottom = bpy.data.objects.new('InnerTrimBottom', me_cube_007)

# ---- transforms, parenting, visibility, modifiers, constraints
ob_framel.location = (-0.35, 0.0, 1.38)
ob_framer.location = (0.35, 0.0, 1.38)
ob_frametop.location = (0.0, 0.0, 1.8)
ob_framebottom.location = (0.0, 0.0, 0.96)
ob_innertriml.location = (-0.3049, -0.0605, 1.38)
ob_innertrimr.location = (0.3049, -0.0605, 1.38)
ob_innertrimtop.location = (0.0, -0.0605, 1.755)
ob_innertrimbottom.location = (0.0, -0.0605, 1.005)

# ---- collection membership
col_collection.objects.link(ob_framel)
col_collection.objects.link(ob_framer)
col_collection.objects.link(ob_frametop)
col_collection.objects.link(ob_framebottom)
col_collection.objects.link(ob_innertriml)
col_collection.objects.link(ob_innertrimr)
col_collection.objects.link(ob_innertrimtop)
col_collection.objects.link(ob_innertrimbottom)

# ---- scene / render settings (as saved in the file)
scene.frame_start = 1; scene.frame_end = 250; scene.frame_set(1)
scene.render.engine = 'BLENDER_EEVEE_NEXT'
scene.render.bake_bias = 0.0
scene.render.bake_samples = 0
scene.render.compositor_device = 'GPU'
scene.eevee.use_volume_custom_range = False
scene.eevee.fast_gi_thickness_near = 0.1
scene.eevee.fast_gi_thickness_far = 0.0
scene.eevee.ray_tracing_options.screen_trace_thickness = 0.1
bpy.context.view_layer.update()

# ---- added for rendering (the .blend has no active camera and no usable light): camera, sun
cam_auto = bpy.data.cameras.new('AutoCamera')
cam_auto.lens = 50.0
cam_auto.sensor_width = 36.0
cam_auto.clip_end = 1000.0
ob_auto_camera = bpy.data.objects.new('AutoCamera', cam_auto)
scene.collection.objects.link(ob_auto_camera)
ob_auto_camera.location = (1.14164, -1.37877, 2.29331)
ob_auto_camera.rotation_euler = (1.09748, -7.21219e-08, 0.694738)
scene.camera = ob_auto_camera
light_auto_sun = bpy.data.lights.new('AutoSun', 'SUN')
light_auto_sun.energy = 3.0
light_auto_sun.angle = 0.0523599
ob_auto_sun = bpy.data.objects.new('AutoSun', light_auto_sun)
scene.collection.objects.link(ob_auto_sun)
ob_auto_sun.rotation_euler = (0.872665, 0.174533, 0.523599)
bpy.context.view_layer.update()
